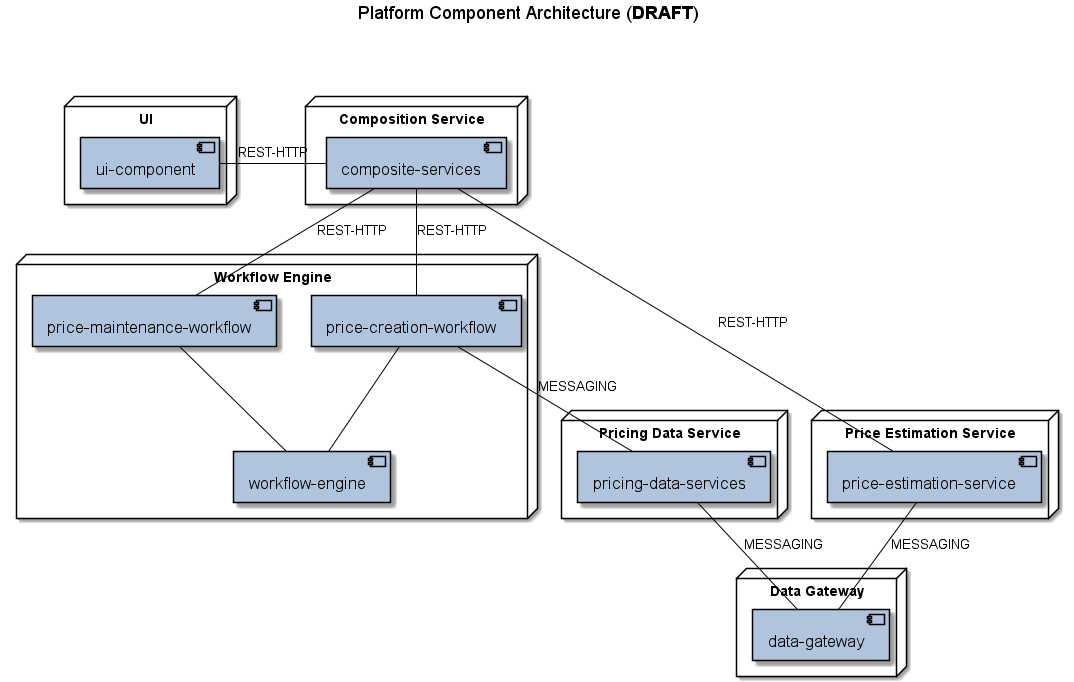

The diagram above was rendered by PlantUML. Its source (embedded in the PNG):
@startuml

skinparam componentStyle uml2

skinparam component {
    FontColor          Black
    AttributeFontColor Black
    FontSize           17
    AttributeFontSize  15
    AttributeFontname  Droid Sans Mono
    BackgroundColor    LightSteelBlue
    BorderColor        Black
    ArrowColor         Black
}

skinparam sequence {
ArrowColor Black
ActorBorderColor Black
LifeLineBorderColor Black
LifeLineBackgroundColor LightSteelBlue
ParticipantBorderColor Black
ParticipantBackgroundColor LightSteelBlue
ActorBackgroundColor aqua
ActorFontColor Black
}

skinparam database {
	BackgroundColor DodgerBlue
	BorderColor Black
}

title Platform Component Architecture (**DRAFT**) \n\n\n

node "UI" {
  [ui-component]
}

node "Workflow Engine" {
  [workflow-engine] -up- [price-creation-workflow] 
  [workflow-engine] -up- [price-maintenance-workflow] 
}

node "Price Estimation Service" {
  [price-estimation-service]
}

node "Pricing Data Service" {
  [pricing-data-services]
  [price-creation-workflow] -- [pricing-data-services] : MESSAGING
}

node "Composition Service" {
  [ui-component] - [composite-services] : REST-HTTP
  [composite-services] -- [price-creation-workflow]  : REST-HTTP
  [composite-services] -- [price-maintenance-workflow]  : REST-HTTP
  [composite-services] -- [price-estimation-service]  : REST-HTTP
}



node "Data Gateway" {
  [data-gateway]
  '[workflow-engine] -- [data-gateway]  : MESSAGING
  [price-estimation-service] -- [data-gateway]  : MESSAGING
  [pricing-data-services] -- [data-gateway]  : MESSAGING
}


@enduml